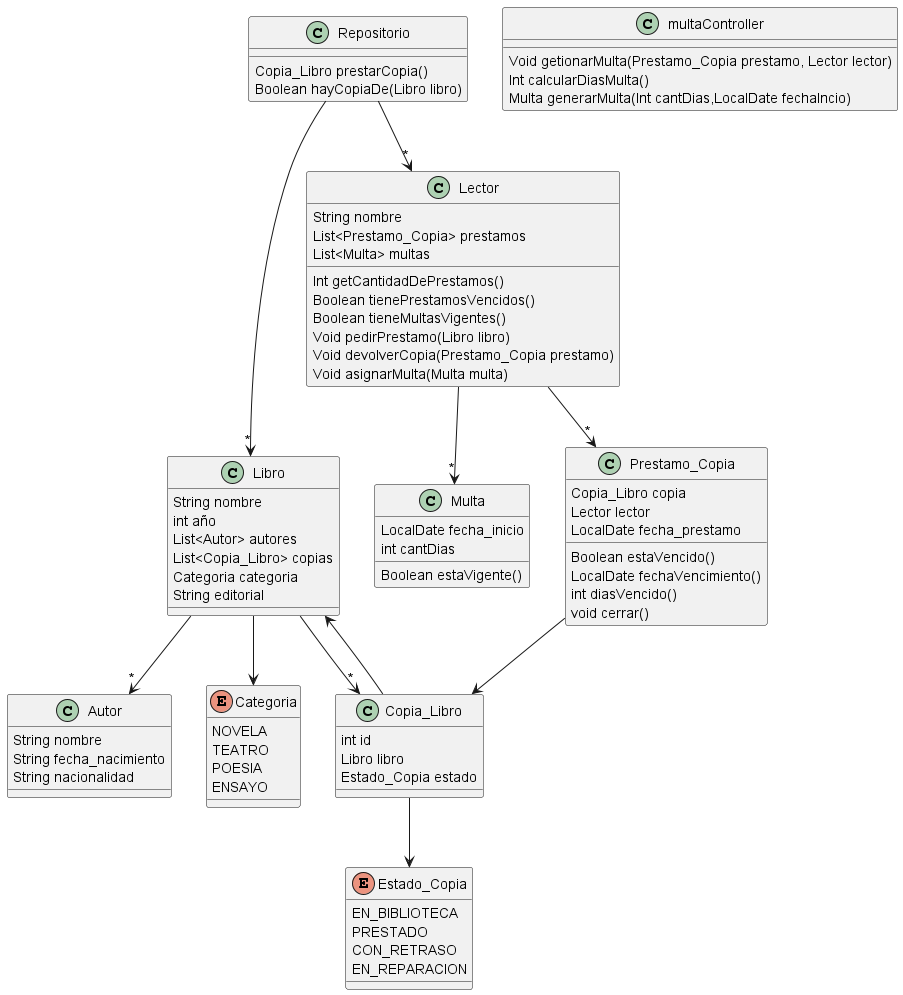

The diagram above was rendered by PlantUML. Its source (embedded in the PNG):
@startuml
'https://plantuml.com/class-diagram

class Libro {
    String nombre
    int año
    List<Autor> autores
    List<Copia_Libro> copias
    Categoria categoria
    String editorial

}

class Copia_Libro {
    int id
    Libro libro
    Estado_Copia estado

}
class Prestamo_Copia {
    Copia_Libro copia
    Lector lector
    LocalDate fecha_prestamo


    Boolean estaVencido()
    LocalDate fechaVencimiento()
    int diasVencido()
    void cerrar()
}
class Autor {
    String nombre
    String fecha_nacimiento
    String nacionalidad
}

class multaController {

    Void getionarMulta(Prestamo_Copia prestamo, Lector lector)
    Int calcularDiasMulta()
    Multa generarMulta(Int cantDias,LocalDate fechaIncio)
}

enum Categoria {
NOVELA
TEATRO
POESIA
ENSAYO
}
enum Estado_Copia {
EN_BIBLIOTECA
PRESTADO
CON_RETRASO
EN_REPARACION
}

class Lector{
    String nombre
    List<Prestamo_Copia> prestamos
    List<Multa> multas

    Int getCantidadDePrestamos()
    Boolean tienePrestamosVencidos()
    Boolean tieneMultasVigentes()
    Void pedirPrestamo(Libro libro)
    Void devolverCopia(Prestamo_Copia prestamo)
    Void asignarMulta(Multa multa)
}
class Multa{
    LocalDate fecha_inicio
    int cantDias

    Boolean estaVigente()

}
class Repositorio{

    Copia_Libro prestarCopia()
    Boolean hayCopiaDe(Libro libro)
}

Libro --> Categoria
Libro -->"*" Autor
Copia_Libro --> Estado_Copia
Copia_Libro --> Libro
Prestamo_Copia --> Copia_Libro
Lector -->"*" Multa
Libro -->"*" Copia_Libro
Lector -->"*" Prestamo_Copia
Repositorio -->"*" Libro
Repositorio -->"*" Lector

@enduml